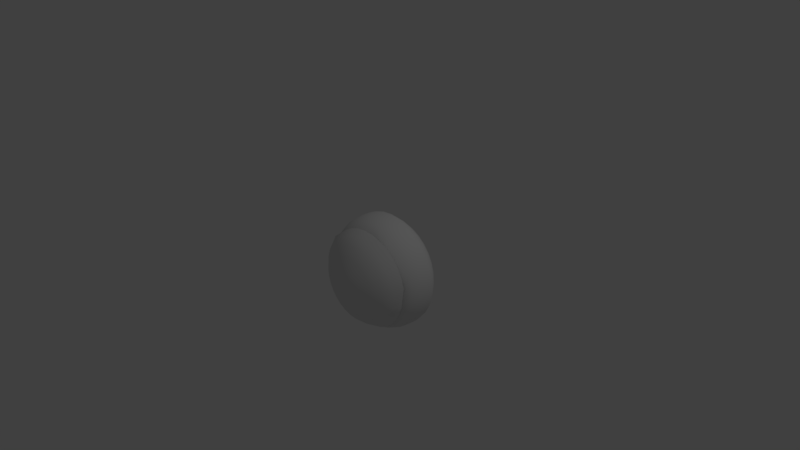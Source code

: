 # Source: blob.blend  (saved by Blender 2.78.0; exported with 4.5.12 LTS)
import bpy
from mathutils import Matrix  # noqa: F401  (used for matrix-valued properties, if any)

bpy.ops.wm.read_factory_settings(use_empty=True)
scene = bpy.context.scene
scene.name = 'Scene'

# ---- collections
col_collection_1 = bpy.data.collections.new('Collection 1'); scene.collection.children.link(col_collection_1)

# ---- world
world_world = bpy.data.worlds.new('World'); scene.world = world_world
world_world.color = (0.05088, 0.05088, 0.05088)
world_world.use_sun_shadow = False
world_world.sun_shadow_jitter_overblur = 0.0
world_world.cycles.sampling_method = 'MANUAL'

# ---- cameras
cam_camera = bpy.data.cameras.new('Camera')
cam_camera.clip_end = 100.0
cam_camera.lens = 35.0
cam_camera.sensor_width = 32.0
cam_camera.sensor_height = 18.0
cam_camera.ortho_scale = 7.314
cam_camera.dof.focus_distance = 0.0
cam_camera.dof.aperture_fstop = 128.0

# ---- lights
light_lamp = bpy.data.lights.new('Lamp', 'POINT')
light_lamp.transmission_factor = 0.0
light_lamp.cutoff_distance = 30.0
light_lamp.energy = 100.0
light_lamp.shadow_buffer_clip_start = 1.001
light_lamp.shadow_soft_size = 0.1
light_lamp.shadow_maximum_resolution = 0.006
light_lamp.use_absolute_resolution = True

# ---- meshes
me_sphere_001 = bpy.data.meshes.new('Sphere.001')
me_sphere_001.from_pydata([(0.01679, 0.1152, 0.9359), (0.03927, 0.2282, 0.9009), (0.06829, 0.3742, 0.8442), (0.09209, 0.4938, 0.7678), (0.1087, 0.5839, 0.6771), (0.1218, 0.6437, 0.5662), (0.03927, 0.1084, 0.9359), (0.08337, 0.2149, 0.9009), (0.1403, 0.3523, 0.8442), (0.187, 0.465, 0.7678), (0.2242, 0.5489, 0.6771), (0.2307, 0.6204, 0.5786), (0.05999, 0.09731, 0.9359), (0.124, 0.1931, 0.9009), (0.2067, 0.3168, 0.8442), (0.2744, 0.4183, 0.7678), (0.3306, 0.492, 0.6771), (0.3598, 0.5634, 0.5734), (0.07815, 0.0824, 0.9359), (0.1596, 0.1639, 0.9009), (0.2648, 0.2691, 0.8442), (0.3511, 0.3554, 0.7678), (0.4238, 0.4155, 0.6771), (0.4667, 0.4724, 0.5662), (0.09306, 0.06424, 0.9359), (0.1889, 0.1283, 0.9009), (0.3126, 0.2109, 0.8442), (0.414, 0.2787, 0.7678), (0.5004, 0.3222, 0.6771), (0.5506, 0.3702, 0.5662), (0.1041, 0.04352, 0.9359), (0.2106, 0.08762, 0.9009), (0.3481, 0.1446, 0.8442), (0.4608, 0.1912, 0.7678), (0.5573, 0.2158, 0.6771), (0.6225, 0.2487, 0.5662), (0.111, 0.02104, 0.9359), (0.224, 0.04352, 0.9009), (0.3699, 0.07254, 0.8442), (0.4895, 0.09634, 0.7678), (0.5923, 0.1003, 0.6771), (0.6617, 0.1196, 0.5662), (0.1133, -0.002346, 0.9359), (0.2285, -0.002346, 0.9009), (0.3773, -0.002346, 0.8442), (0.4993, -0.002346, 0.7678), (0.6041, -0.01978, 0.6771), (0.6424, -0.01473, 0.5662), (0.111, -0.02573, 0.9359), (0.224, -0.04821, 0.9009), (0.3699, -0.07724, 0.8442), (0.4895, -0.101, 0.7678), (0.5923, -0.1399, 0.6771), (0.6298, -0.143, 0.5662), (0.1041, -0.04821, 0.9359), (0.2106, -0.09231, 0.9009), (0.3481, -0.1492, 0.8442), (0.4608, -0.1959, 0.7678), (0.5573, -0.2413, 0.6771), (0.5924, -0.2664, 0.5662), (0.09306, -0.06893, 0.9359), (0.1889, -0.133, 0.9009), (0.3126, -0.2156, 0.8442), (0.414, -0.2834, 0.7678), (0.4792, -0.3269, 0.6747), (0.539, -0.3563, 0.5645), (0.07815, -0.08709, 0.9359), (0.1596, -0.1686, 0.9009), (0.2648, -0.2738, 0.8442), (0.3511, -0.36, 0.7678), (0.4065, -0.4155, 0.6747), (0.4608, -0.4591, 0.5683), (0.05999, -0.102, 0.9359), (0.124, -0.1978, 0.9009), (0.2067, -0.3215, 0.8442), (0.2744, -0.423, 0.7678), (0.318, -0.4881, 0.6747), (0.3637, -0.5421, 0.5683), (0.03927, -0.1131, 0.9359), (0.08337, -0.2195, 0.9009), (0.1403, -0.357, 0.8442), (0.187, -0.4697, 0.7678), (0.217, -0.5421, 0.6747), (0.2535, -0.6018, 0.5702), (0.01679, -0.1199, 0.9359), (0.03927, -0.2329, 0.9009), (0.06829, -0.3788, 0.8442), (0.09209, -0.4985, 0.7678), (0.1074, -0.5754, 0.6747), (0.1275, -0.634, 0.5683), (-0.006596, -0.1222, 0.9359), (-0.006596, -0.2374, 0.9009), (-0.006596, -0.3862, 0.8442), (-0.006596, -0.5082, 0.7678), (-0.006596, -0.5866, 0.6747), (-0.00187, -0.6485, 0.5683), (-0.02998, -0.1199, 0.9359), (-0.05246, -0.2329, 0.9009), (-0.08149, -0.3788, 0.8442), (-0.1053, -0.4985, 0.7678), (-0.1206, -0.5754, 0.6747), (-0.1269, -0.6365, 0.5683), (-0.05246, -0.1131, 0.9359), (-0.09656, -0.2195, 0.9009), (-0.1535, -0.357, 0.8442), (-0.2002, -0.4697, 0.7678), (-0.2302, -0.5421, 0.6747), (-0.2501, -0.5991, 0.5683), (-0.07318, -0.102, 0.9359), (-0.1372, -0.1978, 0.9009), (-0.2199, -0.3215, 0.8442), (-0.2876, -0.423, 0.7678), (-0.3312, -0.4881, 0.6747), (-0.3651, -0.5423, 0.5683), (-0.09134, -0.08709, 0.9359), (-0.1728, -0.1686, 0.9009), (-0.278, -0.2738, 0.8442), (-0.3643, -0.36, 0.7678), (-0.4197, -0.4155, 0.6747), (-0.4644, -0.4617, 0.5683), (-0.006596, -0.002346, 0.9477), (-0.1062, -0.06893, 0.9359), (-0.2021, -0.133, 0.9009), (-0.3258, -0.2156, 0.8442), (-0.4272, -0.2834, 0.7678), (-0.4924, -0.3269, 0.6747), (-0.545, -0.3653, 0.5683), (-0.1173, -0.04821, 0.9359), (-0.2238, -0.09231, 0.9009), (-0.3612, -0.1492, 0.8442), (-0.474, -0.1959, 0.7678), (-0.5464, -0.2259, 0.6747), (-0.6034, -0.2466, 0.5683), (-0.1241, -0.02573, 0.9359), (-0.2372, -0.04821, 0.9009), (-0.3831, -0.07724, 0.8442), (-0.5027, -0.101, 0.7678), (-0.5796, -0.1163, 0.6747), (-0.6427, -0.1246, 0.5683), (-0.1264, -0.002346, 0.9359), (-0.2417, -0.002346, 0.9009), (-0.3905, -0.002346, 0.8442), (-0.5125, -0.002346, 0.7678), (-0.5909, -0.002346, 0.6747), (-0.6556, 0.003743, 0.5683), (-0.1241, 0.02104, 0.9359), (-0.2372, 0.04352, 0.9009), (-0.3831, 0.07254, 0.8442), (-0.5027, 0.09634, 0.7678), (-0.6151, 0.1003, 0.6771), (-0.6601, 0.1136, 0.5662), (-0.1173, 0.04352, 0.9359), (-0.2238, 0.08762, 0.9009), (-0.3612, 0.1446, 0.8442), (-0.474, 0.1912, 0.7678), (-0.5801, 0.2158, 0.6771), (-0.6227, 0.2369, 0.5662), (-0.1062, 0.06424, 0.9359), (-0.2021, 0.1283, 0.9009), (-0.3258, 0.2109, 0.8442), (-0.4272, 0.2787, 0.7678), (-0.5232, 0.3222, 0.6771), (-0.5891, 0.3661, 0.5708), (-0.09134, 0.0824, 0.9359), (-0.1728, 0.1639, 0.9009), (-0.278, 0.2691, 0.8442), (-0.3643, 0.3554, 0.7678), (-0.4467, 0.4155, 0.6771), (-0.4802, 0.4503, 0.5662), (-0.07318, 0.09731, 0.9359), (-0.1372, 0.1931, 0.9009), (-0.2199, 0.3168, 0.8442), (-0.2876, 0.4183, 0.7678), (-0.3534, 0.492, 0.6771), (-0.3805, 0.532, 0.5662), (-0.05246, 0.1084, 0.9359), (-0.09656, 0.2149, 0.9009), (-0.1535, 0.3523, 0.8442), (-0.2002, 0.465, 0.7678), (-0.247, 0.5489, 0.6771), (-0.2668, 0.5928, 0.5662), (-0.02998, 0.1152, 0.9359), (-0.05246, 0.2282, 0.9009), (-0.08149, 0.3742, 0.8442), (-0.1053, 0.4938, 0.7678), (-0.1315, 0.5839, 0.6771), (-0.1407, 0.636, 0.5662), (-0.006596, 0.1175, 0.9359), (-0.006596, 0.2328, 0.9009), (-0.006596, 0.3815, 0.8442), (-0.006596, 0.5035, 0.7678), (-0.01141, 0.5958, 0.6771), (-0.004397, 0.6494, 0.5662), (-9.477e-06, 0.004085, 7.516e-05), (-9.477e-06, 0.6105, 7.516e-05), (0.1183, 0.5989, 7.516e-05), (0.2321, 0.5643, 7.516e-05), (0.3369, 0.5083, 7.516e-05), (0.4288, 0.4329, 7.516e-05), (0.5042, 0.341, 7.516e-05), (0.5602, 0.2362, 7.516e-05), (0.5948, 0.1224, 7.516e-05), (0.6064, 0.004085, 7.516e-05), (0.5948, -0.1142, 7.516e-05), (0.5602, -0.228, 7.516e-05), (0.5042, -0.3328, 7.516e-05), (0.4288, -0.4247, 7.516e-05), (0.3369, -0.5001, 7.516e-05), (0.2321, -0.5562, 7.516e-05), (0.1183, -0.5907, 7.516e-05), (-9.716e-06, -0.6023, 7.516e-05), (-0.1183, -0.5907, 7.516e-05), (-0.2321, -0.5562, 7.516e-05), (-0.3369, -0.5001, 7.516e-05), (-0.4288, -0.4247, 7.516e-05), (-0.5042, -0.3328, 7.516e-05), (-0.5603, -0.228, 7.516e-05), (-0.5948, -0.1142, 7.516e-05), (-0.6064, 0.004085, 7.516e-05), (-0.5948, 0.1224, 7.516e-05), (-0.5603, 0.2362, 7.516e-05), (-0.5042, 0.341, 7.516e-05), (-0.4288, 0.4329, 7.516e-05), (-0.3369, 0.5083, 7.516e-05), (-0.2321, 0.5643, 7.516e-05), (-0.1183, 0.5989, 7.516e-05), (-9.477e-06, 0.675, 0.06652), (-9.477e-06, 0.7385, 0.1461), (-9.477e-06, 0.7514, 0.2125), (-9.477e-06, 0.7498, 0.3008), (-9.477e-06, 0.7384, 0.3891), (-9.477e-06, 0.7101, 0.4643), (-9.477e-06, 0.6577, 0.5613), (-9.477e-06, 0.5704, 0.619), (-9.477e-06, 0.4409, 0.6773), (-9.477e-06, 0.3576, 0.7175), (0.06896, 0.3508, 0.7175), (0.0852, 0.4325, 0.6773), (0.0982, 0.4738, 0.619), (0.1275, 0.6452, 0.5613), (0.1377, 0.6966, 0.4643), (0.1432, 0.7242, 0.3891), (0.1455, 0.7355, 0.3008), (0.1458, 0.737, 0.2125), (0.1433, 0.7244, 0.1461), (0.1309, 0.6621, 0.06652), (0.1353, 0.3307, 0.7175), (0.1671, 0.4076, 0.6773), (0.2127, 0.5749, 0.619), (0.2501, 0.608, 0.5613), (0.2702, 0.6564, 0.4643), (0.281, 0.6825, 0.3891), (0.2854, 0.6931, 0.3008), (0.286, 0.6945, 0.2125), (0.281, 0.6826, 0.1461), (0.2567, 0.6239, 0.06652), (0.1964, 0.298, 0.7175), (0.2427, 0.3673, 0.6773), (0.3183, 0.5184, 0.619), (0.3631, 0.5476, 0.5613), (0.3922, 0.5911, 0.4643), (0.4079, 0.6146, 0.3891), (0.4143, 0.6242, 0.3008), (0.4152, 0.6254, 0.2125), (0.408, 0.6147, 0.1461), (0.3727, 0.5619, 0.06652), (0.25, 0.2541, 0.7175), (0.3088, 0.3129, 0.6773), (0.4108, 0.4425, 0.619), (0.4622, 0.4663, 0.5613), (0.4992, 0.5033, 0.4643), (0.5192, 0.5233, 0.3891), (0.5273, 0.5314, 0.3008), (0.5284, 0.5325, 0.2125), (0.5193, 0.5234, 0.1461), (0.4744, 0.4785, 0.06652), (0.2939, 0.2005, 0.7175), (0.3632, 0.2468, 0.6773), (0.4868, 0.35, 0.619), (0.5435, 0.3672, 0.5613), (0.587, 0.3963, 0.4643), (0.6105, 0.412, 0.3891), (0.6201, 0.4184, 0.3008), (0.6213, 0.4193, 0.2125), (0.6107, 0.4121, 0.1461), (0.5578, 0.3768, 0.06652), (0.3266, 0.1394, 0.7175), (0.4035, 0.1712, 0.6773), (0.5432, 0.2444, 0.619), (0.6039, 0.2542, 0.5613), (0.6523, 0.2743, 0.4643), (0.6784, 0.2851, 0.3891), (0.689, 0.2895, 0.3008), (0.6904, 0.2901, 0.2125), (0.6785, 0.2851, 0.1461), (0.6198, 0.2608, 0.06652), (0.3467, 0.07305, 0.7175), (0.4284, 0.0893, 0.6773), (0.5779, 0.1299, 0.619), (0.6411, 0.1316, 0.5613), (0.6925, 0.1418, 0.4643), (0.7202, 0.1473, 0.3891), (0.7314, 0.1496, 0.3008), (0.7329, 0.1499, 0.2125), (0.7203, 0.1474, 0.1461), (0.658, 0.135, 0.06652), (0.3535, 0.004085, 0.7175), (0.4368, 0.004085, 0.6773), (0.4591, -0.06723, 0.619), (0.6536, 0.004085, 0.5613), (0.706, 0.004085, 0.4643), (0.7343, 0.004085, 0.3891), (0.7457, 0.004085, 0.3008), (0.7473, 0.004085, 0.2125), (0.7344, 0.004085, 0.1461), (0.6709, 0.004085, 0.06652), (0.3467, -0.06488, 0.7175), (0.4284, -0.08113, 0.6773), (0.4499, -0.1609, 0.619), (0.6411, -0.1234, 0.5613), (0.6925, -0.1337, 0.4643), (0.7202, -0.1392, 0.3891), (0.7314, -0.1414, 0.3008), (0.7329, -0.1417, 0.2125), (0.7203, -0.1392, 0.1461), (0.658, -0.1268, 0.06652), (0.3266, -0.1312, 0.7175), (0.4035, -0.1631, 0.6773), (0.4226, -0.2509, 0.619), (0.6039, -0.246, 0.5613), (0.6523, -0.2661, 0.4643), (0.6784, -0.2769, 0.3891), (0.689, -0.2813, 0.3008), (0.6904, -0.2819, 0.2125), (0.6785, -0.277, 0.1461), (0.6198, -0.2527, 0.06652), (0.2939, -0.1923, 0.7175), (0.3632, -0.2386, 0.6773), (0.3782, -0.3339, 0.619), (0.5435, -0.3591, 0.5613), (0.587, -0.3882, 0.4643), (0.6105, -0.4039, 0.3891), (0.6201, -0.4102, 0.3008), (0.6213, -0.4111, 0.2125), (0.6107, -0.4039, 0.1461), (0.5578, -0.3687, 0.06652), (0.25, -0.2459, 0.7175), (0.3088, -0.3048, 0.6773), (0.3185, -0.4067, 0.619), (0.4622, -0.4581, 0.5613), (0.4992, -0.4952, 0.4643), (0.5192, -0.5151, 0.3891), (0.5273, -0.5232, 0.3008), (0.5284, -0.5243, 0.2125), (0.5193, -0.5152, 0.1461), (0.4744, -0.4703, 0.06652), (0.1964, -0.2898, 0.7175), (0.2427, -0.3591, 0.6773), (0.2458, -0.4664, 0.619), (0.3631, -0.5394, 0.5613), (0.3922, -0.583, 0.4643), (0.4079, -0.6064, 0.3891), (0.4143, -0.616, 0.3008), (0.4152, -0.6173, 0.2125), (0.408, -0.6066, 0.1461), (0.3727, -0.5538, 0.06652), (0.1353, -0.3225, 0.7175), (0.1671, -0.3995, 0.6773), (0.1628, -0.5107, 0.619), (0.2501, -0.5998, 0.5613), (0.2702, -0.6482, 0.4643), (0.281, -0.6743, 0.3891), (0.2854, -0.6849, 0.3008), (0.286, -0.6863, 0.2125), (0.281, -0.6744, 0.1461), (0.2567, -0.6158, 0.06652), (0.06896, -0.3426, 0.7175), (0.0852, -0.4243, 0.6773), (0.07273, -0.538, 0.619), (0.1275, -0.6345, 0.5613), (0.1377, -0.6884, 0.4643), (0.1432, -0.7161, 0.3891), (0.1455, -0.7273, 0.3008), (0.1458, -0.7289, 0.2125), (0.1433, -0.7162, 0.1461), (0.1309, -0.654, 0.06652), (-9.477e-06, -0.3494, 0.7175), (-9.477e-06, -0.4327, 0.6773), (-0.02092, -0.5473, 0.619), (-9.716e-06, -0.6495, 0.5613), (-9.716e-06, -0.702, 0.4643), (-9.716e-06, -0.7302, 0.3891), (-9.716e-06, -0.7417, 0.2939), (-9.716e-06, -0.7432, 0.2125), (-9.716e-06, -0.7304, 0.1461), (-9.716e-06, -0.6668, 0.06652), (-0.06897, -0.3426, 0.7175), (-0.08522, -0.4243, 0.6773), (-0.1146, -0.538, 0.619), (-0.1275, -0.637, 0.5613), (-0.1378, -0.6884, 0.4643), (-0.1433, -0.7161, 0.3891), (-0.1455, -0.7273, 0.3008), (-0.1458, -0.7289, 0.2125), (-0.1433, -0.7162, 0.1461), (-0.1309, -0.654, 0.06652), (-0.1353, -0.3225, 0.7175), (-0.1672, -0.3995, 0.6773), (-0.2046, -0.5107, 0.619), (-0.2501, -0.5998, 0.5613), (-0.2702, -0.6482, 0.4643), (-0.281, -0.6743, 0.3891), (-0.2854, -0.6849, 0.3008), (-0.286, -0.6863, 0.2125), (-0.2811, -0.6744, 0.1461), (-0.2568, -0.6158, 0.06652), (-0.1964, -0.2898, 0.7175), (-0.2427, -0.3591, 0.6773), (-0.2474, -0.4384, 0.619), (-0.3631, -0.5394, 0.5613), (-0.3923, -0.583, 0.4643), (-0.4079, -0.6064, 0.3891), (-0.4143, -0.616, 0.3008), (-0.4152, -0.6173, 0.2125), (-0.408, -0.6066, 0.1461), (-0.3728, -0.5538, 0.06652), (-0.25, -0.2459, 0.7175), (-0.3089, -0.3048, 0.6773), (-0.3148, -0.3831, 0.619), (-0.4622, -0.4581, 0.5613), (-0.4993, -0.4952, 0.4643), (-0.5192, -0.5151, 0.3891), (-0.5273, -0.5232, 0.3008), (-0.5284, -0.5243, 0.2125), (-0.5193, -0.5152, 0.1461), (-0.4744, -0.4703, 0.06652), (-0.2939, -0.1923, 0.7175), (-0.3632, -0.2386, 0.6773), (-0.3702, -0.3156, 0.619), (-0.5435, -0.3591, 0.5613), (-0.5871, -0.3882, 0.4643), (-0.6105, -0.4039, 0.3891), (-0.6201, -0.4102, 0.3008), (-0.6214, -0.4111, 0.2125), (-0.6107, -0.4039, 0.1461), (-0.5579, -0.3687, 0.06652), (-0.3266, -0.1312, 0.7175), (-0.4036, -0.1631, 0.6773), (-0.4114, -0.2386, 0.619), (-0.6039, -0.246, 0.5613), (-0.6523, -0.2661, 0.4643), (-0.6784, -0.2769, 0.3891), (-0.689, -0.2813, 0.3008), (-0.6904, -0.2819, 0.2125), (-0.6785, -0.277, 0.1461), (-0.6199, -0.2527, 0.06652), (-0.3467, -0.06488, 0.7175), (-0.4284, -0.08113, 0.6773), (-0.4367, -0.1551, 0.619), (-0.6411, -0.1234, 0.5613), (-0.6925, -0.1337, 0.4643), (-0.7202, -0.1392, 0.3891), (-0.7314, -0.1414, 0.3008), (-0.7329, -0.1417, 0.2125), (-0.7203, -0.1392, 0.1461), (-0.658, -0.1268, 0.06652), (-0.3535, 0.004085, 0.7175), (-0.4368, 0.004085, 0.6773), (-0.4453, -0.06824, 0.619), (-0.6536, 0.004085, 0.5613), (-0.7061, 0.004085, 0.4643), (-0.7343, 0.004085, 0.3891), (-0.7458, 0.004085, 0.3008), (-0.7473, 0.004085, 0.2125), (-0.7344, 0.004085, 0.1461), (-0.6709, 0.004085, 0.06652), (-0.3467, 0.07305, 0.7175), (-0.4284, 0.0893, 0.6773), (-0.5555, 0.1146, 0.619), (-0.6411, 0.1316, 0.5613), (-0.6925, 0.1418, 0.4643), (-0.7202, 0.1473, 0.3891), (-0.7314, 0.1496, 0.3008), (-0.7329, 0.1499, 0.2125), (-0.7203, 0.1474, 0.1461), (-0.658, 0.135, 0.06652), (-0.3266, 0.1394, 0.7175), (-0.4036, 0.1712, 0.6773), (-0.5232, 0.2208, 0.619), (-0.6039, 0.2542, 0.5613), (-0.6504, 0.2743, 0.4643), (-0.6784, 0.2851, 0.3891), (-0.689, 0.2895, 0.3008), (-0.6904, 0.2901, 0.2125), (-0.6785, 0.2851, 0.1461), (-0.6199, 0.2608, 0.06652), (-0.2939, 0.2005, 0.7175), (-0.3632, 0.2468, 0.6773), (-0.4709, 0.3187, 0.619), (-0.5435, 0.3672, 0.5613), (-0.5871, 0.3963, 0.4643), (-0.6105, 0.412, 0.3891), (-0.6201, 0.4184, 0.3008), (-0.6214, 0.4193, 0.2125), (-0.6107, 0.4121, 0.1461), (-0.5579, 0.3768, 0.06652), (-0.25, 0.2541, 0.7175), (-0.3089, 0.3129, 0.6773), (-0.4005, 0.4045, 0.619), (-0.4622, 0.4663, 0.5613), (-0.4993, 0.5033, 0.4643), (-0.5192, 0.5233, 0.3891), (-0.5273, 0.5314, 0.3008), (-0.5284, 0.5325, 0.2125), (-0.5193, 0.5234, 0.1461), (-0.4744, 0.4785, 0.06652), (-0.1964, 0.298, 0.7175), (-0.2427, 0.3673, 0.6773), (-0.3147, 0.475, 0.619), (-0.3631, 0.5476, 0.5613), (-0.3923, 0.5911, 0.4643), (-0.4079, 0.6146, 0.3891), (-0.4143, 0.6242, 0.3008), (-0.4152, 0.6254, 0.2125), (-0.408, 0.6147, 0.1461), (-0.3728, 0.5619, 0.06652), (-0.1353, 0.3307, 0.7175), (-0.1672, 0.4076, 0.6773), (-0.2167, 0.5273, 0.619), (-0.2501, 0.608, 0.5613), (-0.2702, 0.6564, 0.4643), (-0.281, 0.6825, 0.3891), (-0.2854, 0.6931, 0.3008), (-0.286, 0.6945, 0.2125), (-0.2811, 0.6826, 0.1461), (-0.2568, 0.6239, 0.06652), (-0.06897, 0.3508, 0.7175), (-0.08522, 0.4325, 0.6773), (-0.1105, 0.5595, 0.619), (-0.1275, 0.6452, 0.5613), (-0.1378, 0.6966, 0.4643), (-0.1433, 0.7242, 0.3891), (-0.1455, 0.7355, 0.3008), (-0.1458, 0.737, 0.2125), (-0.1433, 0.7244, 0.1461), (-0.1309, 0.6621, 0.06652)], [], [(187, 120, 0), (188, 187, 0, 1), (189, 188, 1, 2), (190, 189, 2, 3), (191, 190, 3, 4), (192, 191, 4, 5), (0, 120, 6), (1, 0, 6, 7), (2, 1, 7, 8), (3, 2, 8, 9), (4, 3, 9, 10), (5, 4, 10, 11), (9, 8, 14, 15), (10, 9, 15, 16), (11, 10, 16, 17), (6, 120, 12), (7, 6, 12, 13), (8, 7, 13, 14), (12, 120, 18), (13, 12, 18, 19), (14, 13, 19, 20), (15, 14, 20, 21), (16, 15, 21, 22), (17, 16, 22, 23), (21, 20, 26, 27), (22, 21, 27, 28), (23, 22, 28, 29), (18, 120, 24), (19, 18, 24, 25), (20, 19, 25, 26), (24, 120, 30), (25, 24, 30, 31), (26, 25, 31, 32), (27, 26, 32, 33), (28, 27, 33, 34), (29, 28, 34, 35), (34, 33, 39, 40), (35, 34, 40, 41), (30, 120, 36), (31, 30, 36, 37), (32, 31, 37, 38), (33, 32, 38, 39), (36, 120, 42), (37, 36, 42, 43), (38, 37, 43, 44), (39, 38, 44, 45), (40, 39, 45, 46), (41, 40, 46, 47), (46, 45, 51, 52), (47, 46, 52, 53), (42, 120, 48), (43, 42, 48, 49), (44, 43, 49, 50), (45, 44, 50, 51), (49, 48, 54, 55), (50, 49, 55, 56), (51, 50, 56, 57), (52, 51, 57, 58), (53, 52, 58, 59), (48, 120, 54), (59, 58, 64, 65), (54, 120, 60), (55, 54, 60, 61), (56, 55, 61, 62), (57, 56, 62, 63), (58, 57, 63, 64), (62, 61, 67, 68), (63, 62, 68, 69), (64, 63, 69, 70), (65, 64, 70, 71), (60, 120, 66), (61, 60, 66, 67), (66, 120, 72), (67, 66, 72, 73), (68, 67, 73, 74), (69, 68, 74, 75), (70, 69, 75, 76), (71, 70, 76, 77), (74, 73, 79, 80), (75, 74, 80, 81), (76, 75, 81, 82), (77, 76, 82, 83), (72, 120, 78), (73, 72, 78, 79), (78, 120, 84), (79, 78, 84, 85), (80, 79, 85, 86), (81, 80, 86, 87), (82, 81, 87, 88), (83, 82, 88, 89), (87, 86, 92, 93), (88, 87, 93, 94), (89, 88, 94, 95), (84, 120, 90), (85, 84, 90, 91), (86, 85, 91, 92), (90, 120, 96), (91, 90, 96, 97), (92, 91, 97, 98), (93, 92, 98, 99), (94, 93, 99, 100), (95, 94, 100, 101), (99, 98, 104, 105), (100, 99, 105, 106), (101, 100, 106, 107), (96, 120, 102), (97, 96, 102, 103), (98, 97, 103, 104), (102, 120, 108), (103, 102, 108, 109), (104, 103, 109, 110), (105, 104, 110, 111), (106, 105, 111, 112), (107, 106, 112, 113), (112, 111, 117, 118), (113, 112, 118, 119), (108, 120, 114), (109, 108, 114, 115), (110, 109, 115, 116), (111, 110, 116, 117), (115, 114, 121, 122), (116, 115, 122, 123), (117, 116, 123, 124), (118, 117, 124, 125), (119, 118, 125, 126), (114, 120, 121), (126, 125, 131, 132), (121, 120, 127), (122, 121, 127, 128), (123, 122, 128, 129), (124, 123, 129, 130), (125, 124, 130, 131), (128, 127, 133, 134), (129, 128, 134, 135), (130, 129, 135, 136), (131, 130, 136, 137), (132, 131, 137, 138), (127, 120, 133), (138, 137, 143, 144), (133, 120, 139), (134, 133, 139, 140), (135, 134, 140, 141), (136, 135, 141, 142), (137, 136, 142, 143), (141, 140, 146, 147), (142, 141, 147, 148), (143, 142, 148, 149), (144, 143, 149, 150), (139, 120, 145), (140, 139, 145, 146), (145, 120, 151), (146, 145, 151, 152), (147, 146, 152, 153), (148, 147, 153, 154), (149, 148, 154, 155), (150, 149, 155, 156), (153, 152, 158, 159), (154, 153, 159, 160), (155, 154, 160, 161), (156, 155, 161, 162), (151, 120, 157), (152, 151, 157, 158), (157, 120, 163), (158, 157, 163, 164), (159, 158, 164, 165), (160, 159, 165, 166), (161, 160, 166, 167), (162, 161, 167, 168), (166, 165, 171, 172), (167, 166, 172, 173), (168, 167, 173, 174), (163, 120, 169), (164, 163, 169, 170), (165, 164, 170, 171), (169, 120, 175), (170, 169, 175, 176), (171, 170, 176, 177), (172, 171, 177, 178), (173, 172, 178, 179), (174, 173, 179, 180), (179, 178, 184, 185), (180, 179, 185, 186), (175, 120, 181), (176, 175, 181, 182), (177, 176, 182, 183), (178, 177, 183, 184), (181, 120, 187), (182, 181, 187, 188), (183, 182, 188, 189), (184, 183, 189, 190), (185, 184, 190, 191), (186, 185, 191, 192), (193, 194, 195), (193, 195, 196), (193, 196, 197), (193, 197, 198), (193, 198, 199), (193, 199, 200), (193, 200, 201), (193, 201, 202), (193, 202, 203), (193, 203, 204), (193, 204, 205), (193, 205, 206), (193, 206, 207), (193, 207, 208), (193, 208, 209), (193, 209, 210), (193, 210, 211), (193, 211, 212), (193, 212, 213), (193, 213, 214), (193, 214, 215), (193, 215, 216), (193, 216, 217), (193, 217, 218), (193, 218, 219), (193, 219, 220), (193, 220, 221), (193, 221, 222), (193, 222, 223), (193, 223, 224), (193, 224, 225), (193, 225, 194), (225, 545, 226, 194), (545, 544, 227, 226), (544, 543, 228, 227), (543, 542, 229, 228), (542, 541, 230, 229), (541, 540, 231, 230), (540, 539, 232, 231), (539, 538, 233, 232), (538, 537, 234, 233), (537, 536, 235, 234), (224, 535, 545, 225), (535, 534, 544, 545), (534, 533, 543, 544), (533, 532, 542, 543), (532, 531, 541, 542), (531, 530, 540, 541), (530, 529, 539, 540), (529, 528, 538, 539), (528, 527, 537, 538), (527, 526, 536, 537), (223, 525, 535, 224), (525, 524, 534, 535), (524, 523, 533, 534), (523, 522, 532, 533), (522, 521, 531, 532), (521, 520, 530, 531), (520, 519, 529, 530), (519, 518, 528, 529), (518, 517, 527, 528), (517, 516, 526, 527), (222, 515, 525, 223), (515, 514, 524, 525), (514, 513, 523, 524), (513, 512, 522, 523), (512, 511, 521, 522), (511, 510, 520, 521), (510, 509, 519, 520), (509, 508, 518, 519), (508, 507, 517, 518), (507, 506, 516, 517), (221, 505, 515, 222), (505, 504, 514, 515), (504, 503, 513, 514), (503, 502, 512, 513), (502, 501, 511, 512), (501, 500, 510, 511), (500, 499, 509, 510), (499, 498, 508, 509), (498, 497, 507, 508), (497, 496, 506, 507), (220, 495, 505, 221), (495, 494, 504, 505), (494, 493, 503, 504), (493, 492, 502, 503), (492, 491, 501, 502), (491, 490, 500, 501), (490, 489, 499, 500), (489, 488, 498, 499), (488, 487, 497, 498), (487, 486, 496, 497), (219, 485, 495, 220), (485, 484, 494, 495), (484, 483, 493, 494), (483, 482, 492, 493), (482, 481, 491, 492), (481, 480, 490, 491), (480, 479, 489, 490), (479, 478, 488, 489), (478, 477, 487, 488), (477, 476, 486, 487), (218, 475, 485, 219), (475, 474, 484, 485), (474, 473, 483, 484), (473, 472, 482, 483), (472, 471, 481, 482), (471, 470, 480, 481), (470, 469, 479, 480), (469, 468, 478, 479), (468, 467, 477, 478), (467, 466, 476, 477), (217, 465, 475, 218), (465, 464, 474, 475), (464, 463, 473, 474), (463, 462, 472, 473), (462, 461, 471, 472), (461, 460, 470, 471), (460, 459, 469, 470), (459, 458, 468, 469), (458, 457, 467, 468), (457, 456, 466, 467), (216, 455, 465, 217), (455, 454, 464, 465), (454, 453, 463, 464), (453, 452, 462, 463), (452, 451, 461, 462), (451, 450, 460, 461), (450, 449, 459, 460), (449, 448, 458, 459), (448, 447, 457, 458), (447, 446, 456, 457), (215, 445, 455, 216), (445, 444, 454, 455), (444, 443, 453, 454), (443, 442, 452, 453), (442, 441, 451, 452), (441, 440, 450, 451), (440, 439, 449, 450), (439, 438, 448, 449), (438, 437, 447, 448), (437, 436, 446, 447), (214, 435, 445, 215), (435, 434, 444, 445), (434, 433, 443, 444), (433, 432, 442, 443), (432, 431, 441, 442), (431, 430, 440, 441), (430, 429, 439, 440), (429, 428, 438, 439), (428, 427, 437, 438), (427, 426, 436, 437), (213, 425, 435, 214), (425, 424, 434, 435), (424, 423, 433, 434), (423, 422, 432, 433), (422, 421, 431, 432), (421, 420, 430, 431), (420, 419, 429, 430), (419, 418, 428, 429), (418, 417, 427, 428), (417, 416, 426, 427), (212, 415, 425, 213), (415, 414, 424, 425), (414, 413, 423, 424), (413, 412, 422, 423), (412, 411, 421, 422), (411, 410, 420, 421), (410, 409, 419, 420), (409, 408, 418, 419), (408, 407, 417, 418), (407, 406, 416, 417), (211, 405, 415, 212), (405, 404, 414, 415), (404, 403, 413, 414), (403, 402, 412, 413), (402, 401, 411, 412), (401, 400, 410, 411), (400, 399, 409, 410), (399, 398, 408, 409), (398, 397, 407, 408), (397, 396, 406, 407), (210, 395, 405, 211), (395, 394, 404, 405), (394, 393, 403, 404), (393, 392, 402, 403), (392, 391, 401, 402), (391, 390, 400, 401), (390, 389, 399, 400), (389, 388, 398, 399), (388, 387, 397, 398), (387, 386, 396, 397), (209, 385, 395, 210), (385, 384, 394, 395), (384, 383, 393, 394), (383, 382, 392, 393), (382, 381, 391, 392), (381, 380, 390, 391), (380, 379, 389, 390), (379, 378, 388, 389), (378, 377, 387, 388), (377, 376, 386, 387), (208, 375, 385, 209), (375, 374, 384, 385), (374, 373, 383, 384), (373, 372, 382, 383), (372, 371, 381, 382), (371, 370, 380, 381), (370, 369, 379, 380), (369, 368, 378, 379), (368, 367, 377, 378), (367, 366, 376, 377), (207, 365, 375, 208), (365, 364, 374, 375), (364, 363, 373, 374), (363, 362, 372, 373), (362, 361, 371, 372), (361, 360, 370, 371), (360, 359, 369, 370), (359, 358, 368, 369), (358, 357, 367, 368), (357, 356, 366, 367), (206, 355, 365, 207), (355, 354, 364, 365), (354, 353, 363, 364), (353, 352, 362, 363), (352, 351, 361, 362), (351, 350, 360, 361), (350, 349, 359, 360), (349, 348, 358, 359), (348, 347, 357, 358), (347, 346, 356, 357), (205, 345, 355, 206), (345, 344, 354, 355), (344, 343, 353, 354), (343, 342, 352, 353), (342, 341, 351, 352), (341, 340, 350, 351), (340, 339, 349, 350), (339, 338, 348, 349), (338, 337, 347, 348), (337, 336, 346, 347), (204, 335, 345, 205), (335, 334, 344, 345), (334, 333, 343, 344), (333, 332, 342, 343), (332, 331, 341, 342), (331, 330, 340, 341), (330, 329, 339, 340), (329, 328, 338, 339), (328, 327, 337, 338), (327, 326, 336, 337), (203, 325, 335, 204), (325, 324, 334, 335), (324, 323, 333, 334), (323, 322, 332, 333), (322, 321, 331, 332), (321, 320, 330, 331), (320, 319, 329, 330), (319, 318, 328, 329), (318, 317, 327, 328), (317, 316, 326, 327), (202, 315, 325, 203), (315, 314, 324, 325), (314, 313, 323, 324), (313, 312, 322, 323), (312, 311, 321, 322), (311, 310, 320, 321), (310, 309, 319, 320), (309, 308, 318, 319), (308, 307, 317, 318), (307, 306, 316, 317), (201, 305, 315, 202), (305, 304, 314, 315), (304, 303, 313, 314), (303, 302, 312, 313), (302, 301, 311, 312), (301, 300, 310, 311), (300, 299, 309, 310), (299, 298, 308, 309), (298, 297, 307, 308), (297, 296, 306, 307), (200, 295, 305, 201), (295, 294, 304, 305), (294, 293, 303, 304), (293, 292, 302, 303), (292, 291, 301, 302), (291, 290, 300, 301), (290, 289, 299, 300), (289, 288, 298, 299), (288, 287, 297, 298), (287, 286, 296, 297), (199, 285, 295, 200), (285, 284, 294, 295), (284, 283, 293, 294), (283, 282, 292, 293), (282, 281, 291, 292), (281, 280, 290, 291), (280, 279, 289, 290), (279, 278, 288, 289), (278, 277, 287, 288), (277, 276, 286, 287), (198, 275, 285, 199), (275, 274, 284, 285), (274, 273, 283, 284), (273, 272, 282, 283), (272, 271, 281, 282), (271, 270, 280, 281), (270, 269, 279, 280), (269, 268, 278, 279), (268, 267, 277, 278), (267, 266, 276, 277), (197, 265, 275, 198), (265, 264, 274, 275), (264, 263, 273, 274), (263, 262, 272, 273), (262, 261, 271, 272), (261, 260, 270, 271), (260, 259, 269, 270), (259, 258, 268, 269), (258, 257, 267, 268), (257, 256, 266, 267), (196, 255, 265, 197), (255, 254, 264, 265), (254, 253, 263, 264), (253, 252, 262, 263), (252, 251, 261, 262), (251, 250, 260, 261), (250, 249, 259, 260), (249, 248, 258, 259), (248, 247, 257, 258), (247, 246, 256, 257), (195, 245, 255, 196), (245, 244, 254, 255), (244, 243, 253, 254), (243, 242, 252, 253), (242, 241, 251, 252), (241, 240, 250, 251), (240, 239, 249, 250), (239, 238, 248, 249), (238, 237, 247, 248), (237, 236, 246, 247), (194, 226, 245, 195), (226, 227, 244, 245), (227, 228, 243, 244), (228, 229, 242, 243), (229, 230, 241, 242), (230, 231, 240, 241), (231, 232, 239, 240), (232, 233, 238, 239), (233, 234, 237, 238), (234, 235, 236, 237)])
me_sphere_001.polygons.foreach_set('use_smooth', [True] * 544)
me_sphere_001.use_remesh_preserve_volume = False
me_sphere_001.use_remesh_preserve_attributes = False
me_sphere_001.use_mirror_vertex_groups = False
me_sphere_001.update()

# ---- objects
ob_sphere = bpy.data.objects.new('Sphere', me_sphere_001)
ob_lamp = bpy.data.objects.new('Lamp', light_lamp)
ob_camera = bpy.data.objects.new('Camera', cam_camera)

# ---- transforms, parenting, visibility, modifiers, constraints
ob_sphere.location = (0.3364, 0.2318, -0.0843)
ob_sphere.rotation_euler = (1.571, 0.0, 0.0)
ob_sphere.lineart.crease_threshold = 0.0
ob_lamp.location = (4.076, 1.005, 5.904)
ob_lamp.rotation_euler = (0.6503, 0.05522, 1.866)
ob_lamp.lock_rotations_4d = False
ob_lamp.empty_display_type = 'ARROWS'
ob_lamp.color = (0.0, 0.0, 0.0, 0.0)
ob_lamp.lineart.crease_threshold = 0.0
ob_camera.location = (7.481, -6.508, 5.344)
ob_camera.rotation_euler = (1.109, 0.0, 0.8149)
ob_camera.lock_rotations_4d = False
ob_camera.empty_display_type = 'ARROWS'
ob_camera.color = (0.0, 0.0, 0.0, 0.0)
ob_camera.display_type = 'WIRE'
ob_camera.lineart.crease_threshold = 0.0

# ---- collection membership
col_collection_1.objects.link(ob_sphere)
col_collection_1.objects.link(ob_lamp)
col_collection_1.objects.link(ob_camera)

# ---- scene / render settings (as saved in the file)
scene.camera = ob_camera
scene.frame_start = 1; scene.frame_end = 250; scene.frame_set(96)
scene.render.engine = 'BLENDER_EEVEE_NEXT'
scene.render.resolution_percentage = 50
scene.render.dither_intensity = 0.0
scene.cycles.use_denoising = False
scene.cycles.samples = 128
scene.cycles.sampling_pattern = 'TABULATED_SOBOL'
scene.cycles.light_sampling_threshold = 0.0
scene.cycles.use_adaptive_sampling = False
scene.cycles.use_light_tree = False
scene.cycles.blur_glossy = 0.0
scene.cycles.sample_clamp_indirect = 0.0
scene.view_settings.view_transform = 'Standard'
bpy.context.view_layer.update()
